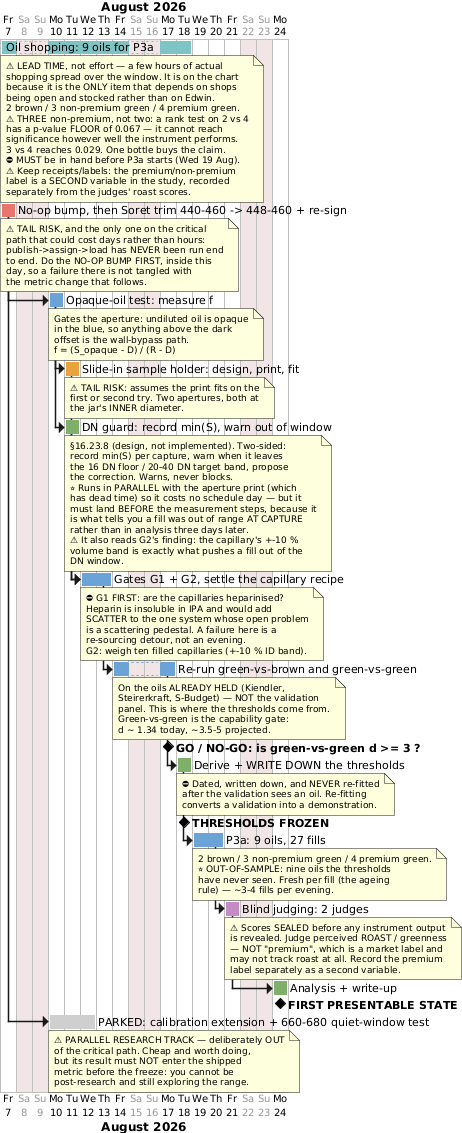

The diagram above was rendered by PlantUML. Its source (embedded in the PNG):
@startgantt first_presentable_state
' Spectracs — the FIRST PRESENTABLE STATE milestone, as a schedule.
' Companion to spectracsPy/docs/SPEC_first_presentable_state.md (the prose spec) and ROADMAP.md
' (the working backlog, where these appear as NEXT TASK / PRIO 1 / PRIO 2 / PRIO 3a).
'
' The point this surfaces: the path from "the metric still moves" to "the metric and its thresholds are
' FROZEN, validated out-of-sample, and presentable to a lab owner" is ~10-12 working days, and only two
' items on it carry a real tail. Everything is sequential because each step's output is the next step's
' input: the aperture changes the optical path, so the capillary runs must come after it; the thresholds
' are derived from the capillary corpus, so they must be frozen before the validation sees any oil.
'
' Durations are EDWIN's estimates (2026-08-06), from his own bench pace, and sum to 12 working days
' - the upper end of his 10-12 range, because a plan should not be built on the optimistic end.
' ⚠ Two items carry a tail (marked red/orange): the never-rig-verified publish path and the print fit.
' Budget 13-15 days if either fights back. Effort-days, not calendar.
' Regenerate: java -jar plantuml.jar -tsvg first_presentable_state.puml

printscale daily
saturday are closed
sunday are closed

' Start = TOMORROW (this was written 2026-08-06, a Thursday).
Project starts the 7th of August 2026

' ── colours ───────────────────────────────────────────────────────────────────────
' green  = software / desk       blue = bench measurement
' orange = build / fabrication   red  = carries a tail risk
<style>
ganttDiagram {
  task {
    FontName Verdana
    FontSize 11
  }
  milestone {
    FontSize 11
    FontStyle bold
  }
}
</style>

' ── PARALLEL: the only item that depends on anyone but Edwin ──────────────────────
[Oil shopping: 9 oils for P3a] as [SHOP] lasts 8 days
[SHOP] is colored in #7EC4C4
note bottom
  ⚠ LEAD TIME, not effort — a few hours of actual
  shopping spread over the window. It is on the chart
  because it is the ONLY item that depends on shops
  being open and stocked rather than on Edwin.
  2 brown / 3 non-premium green / 4 premium green.
  ⚠ THREE non-premium, not two: a rank test on 2 vs 4
  has a p-value FLOOR of 0.067 — it cannot reach
  significance however well the instrument performs.
  3 vs 4 reaches 0.029. One bottle buys the claim.
  ⛔ MUST be in hand before P3a starts (Wed 19 Aug).
  ⚠ Keep receipts/labels: the premium/non-premium
  label is a SECOND variable in the study, recorded
  separately from the judges' roast scores.
end note

' ── 0 · unblock the plugin path ───────────────────────────────────────────────────
[No-op bump, then Soret trim 440-460 -> 448-460 + re-sign] as [TRIM] lasts 1 day
[TRIM] is colored in #E8756B
note bottom
  ⚠ TAIL RISK, and the only one on the critical
  path that could cost days rather than hours:
  publish->assign->load has NEVER been run end
  to end. Do the NO-OP BUMP FIRST, inside this
  day, so a failure there is not tangled with
  the metric change that follows.
end note

' ── 1 · the sample path ───────────────────────────────────────────────────────────
[Opaque-oil test: measure f] as [FTEST] lasts 1 day
[FTEST] starts at [TRIM]'s end
[FTEST] is colored in #6BA3D6
note bottom
  Gates the aperture: undiluted oil is opaque
  in the blue, so anything above the dark
  offset is the wall-bypass path.
  f = (S_opaque - D) / (R - D)
end note

[Slide-in sample holder: design, print, fit] as [APERTURE] lasts 1 day
[APERTURE] starts at [FTEST]'s end
[APERTURE] is colored in #E8A33D
note bottom
  ⚠ TAIL RISK: assumes the print fits on the
  first or second try. Two apertures, both at
  the jar's INNER diameter.
end note

[DN guard: record min(S), warn out of window] as [DNGUARD] lasts 1 day
[DNGUARD] starts at [FTEST]'s end
[DNGUARD] is colored in #7FB069
note bottom
  §16.23.8 (design, not implemented). Two-sided:
  record min(S) per capture, warn when it leaves
  the 16 DN floor / 20-40 DN target band, propose
  the correction. Warns, never blocks.
  ⭐ Runs in PARALLEL with the aperture print (which
  has dead time) so it costs no schedule day — but it
  must land BEFORE the measurement steps, because it
  is what tells you a fill was out of range AT CAPTURE
  rather than in analysis three days later.
  ⚠ It also reads G2's finding: the capillary's +-10 %
  volume band is exactly what pushes a fill out of the
  DN window.
end note

' ── 2 · the preparation path ──────────────────────────────────────────────────────
[Gates G1 + G2, settle the capillary recipe] as [GATES] lasts 2 days
[GATES] starts at [APERTURE]'s end
[GATES] starts at [DNGUARD]'s end
[GATES] is colored in #6BA3D6
note bottom
  ⛔ G1 FIRST: are the capillaries heparinised?
  Heparin is insoluble in IPA and would add
  SCATTER to the one system whose open problem
  is a scattering pedestal. A failure here is a
  re-sourcing detour, not an evening.
  G2: weigh ten filled capillaries (+-10 % ID band).
end note

[Re-run green-vs-brown and green-vs-green] as [RERUN] lasts 2 days
[RERUN] starts at [GATES]'s end
[RERUN] is colored in #6BA3D6
note bottom
  On the oils ALREADY HELD (Kiendler,
  Steirerkraft, S-Budget) — NOT the validation
  panel. This is where the thresholds come from.
  Green-vs-green is the capability gate:
  d ~ 1.34 today, ~3.5-5 projected.
end note

[GO / NO-GO: is green-vs-green d >= 3 ?] as [GONOGO] happens at [RERUN]'s end

' ── 3 · freeze, then validate out-of-sample ───────────────────────────────────────
[Derive + WRITE DOWN the thresholds] as [FREEZE] lasts 1 day
[FREEZE] starts at [RERUN]'s end
[FREEZE] is colored in #7FB069
note bottom
  ⛔ Dated, written down, and NEVER re-fitted
  after the validation sees an oil. Re-fitting
  converts a validation into a demonstration.
end note

[THRESHOLDS FROZEN] as [FROZEN] happens at [FREEZE]'s end

[P3a: 9 oils, 27 fills] as [P3AMEAS] lasts 2 days
[P3AMEAS] starts at [FREEZE]'s end
[P3AMEAS] is colored in #6BA3D6
note bottom
  2 brown / 3 non-premium green / 4 premium green.
  ⭐ OUT-OF-SAMPLE: nine oils the thresholds
  have never seen. Fresh per fill (the ageing
  rule) — ~3-4 fills per evening.
end note

[Blind judging: 2 judges] as [JUDGE] lasts 1 day
[JUDGE] starts at [P3AMEAS]'s end
[JUDGE] is colored in #C58BC5
note bottom
  ⚠ Scores SEALED before any instrument output
  is revealed. Judge perceived ROAST / greenness
  — NOT "premium", which is a market label and
  may not track roast at all. Record the premium
  label separately as a second variable.
end note

[Analysis + write-up] as [WRITEUP] lasts 1 day
[WRITEUP] starts at [JUDGE]'s end
[WRITEUP] is colored in #7FB069

[FIRST PRESENTABLE STATE] as [PRESENT] happens at [WRITEUP]'s end

' ── the parked research track ─────────────────────────────────────────────────────
[PARKED: calibration extension + 660-680 quiet-window test] as [PARKED] lasts 3 days
[PARKED] starts at [TRIM]'s end
[PARKED] is colored in #CFCFCF
note bottom
  ⚠ PARALLEL RESEARCH TRACK — deliberately OUT
  of the critical path. Cheap and worth doing,
  but its result must NOT enter the shipped
  metric before the freeze: you cannot be
  post-research and still exploring the range.
end note

@endgantt